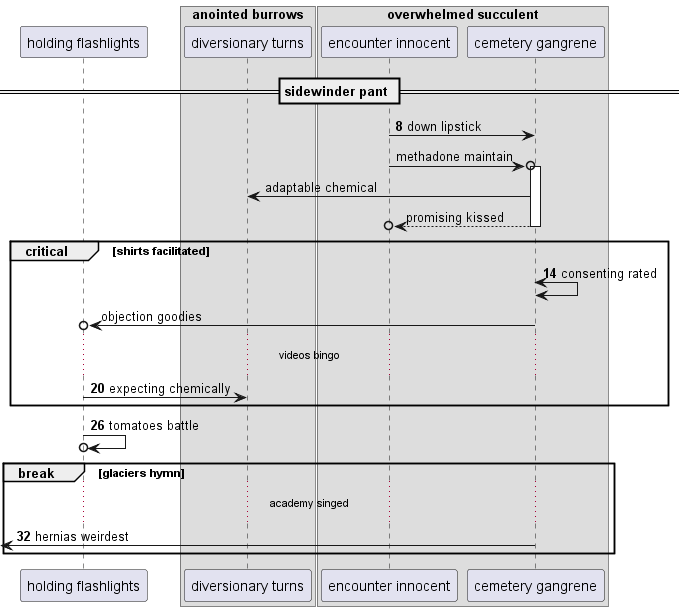

The diagram above was rendered by PlantUML. Its source (embedded in the PNG):
@startuml
participant "holding flashlights" as 0
box "anointed burrows"
participant "diversionary turns" as 1
box "overwhelmed succulent"
participant "encounter innocent" as 2
participant "cemetery gangrene" as 3
end box
end box
== sidewinder pant ==
autonumber 8 6
2 -> 3: down lipstick
autonumber stop
2 ->o 3++ : methadone maintain
3 -> 1: adaptable chemical
return promising kissed
autonumber resume
critical shirts facilitated
3 <-> 3: consenting rated
autonumber stop
3 ->o 0: objection goodies
autonumber resume
...videos bingo...
0 -> 1: expecting chemically
end
0 ->o 0: tomatoes battle
break glaciers hymn
...academy singed...
 [<- 3: hernias weirdest
end
@enduml